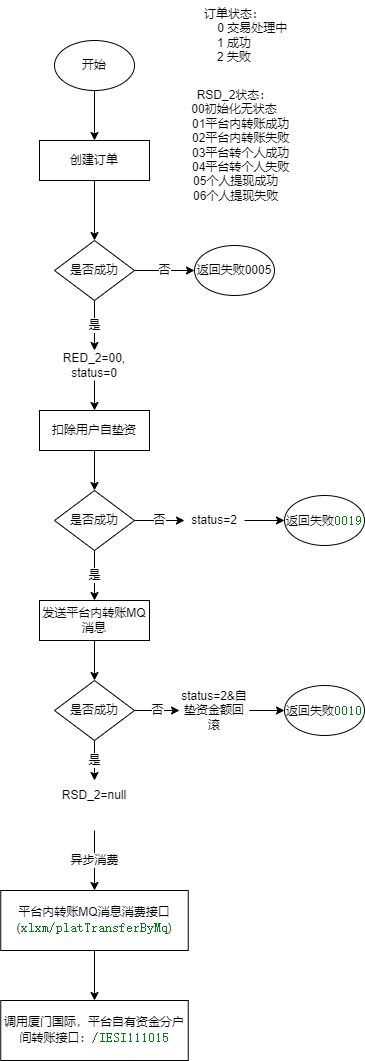

The diagram above was exported from draw.io. Its source (the exported page's mxGraphModel, read from the mxfile embedded in the PNG):
<mxGraphModel dx="1422" dy="839" grid="1" gridSize="10" guides="1" tooltips="1" connect="1" arrows="1" fold="1" page="1" pageScale="1" pageWidth="1100" pageHeight="850" math="0" shadow="0">
  <root>
    <mxCell id="0" />
    <mxCell id="1" parent="0" />
    <mxCell id="M4q5lxuuCpiiaXhfUwNF-5" style="edgeStyle=orthogonalEdgeStyle;rounded=0;orthogonalLoop=1;jettySize=auto;html=1;exitX=0.5;exitY=1;exitDx=0;exitDy=0;entryX=0.5;entryY=0;entryDx=0;entryDy=0;" edge="1" parent="1" source="M4q5lxuuCpiiaXhfUwNF-2" target="M4q5lxuuCpiiaXhfUwNF-4">
      <mxGeometry relative="1" as="geometry" />
    </mxCell>
    <mxCell id="M4q5lxuuCpiiaXhfUwNF-2" value="开始" style="ellipse;whiteSpace=wrap;html=1;" vertex="1" parent="1">
      <mxGeometry x="80" y="40" width="80" height="50" as="geometry" />
    </mxCell>
    <mxCell id="M4q5lxuuCpiiaXhfUwNF-8" value="是" style="edgeStyle=orthogonalEdgeStyle;rounded=0;orthogonalLoop=1;jettySize=auto;html=1;" edge="1" parent="1" source="M4q5lxuuCpiiaXhfUwNF-3">
      <mxGeometry relative="1" as="geometry">
        <mxPoint x="120" y="350" as="targetPoint" />
      </mxGeometry>
    </mxCell>
    <mxCell id="M4q5lxuuCpiiaXhfUwNF-11" value="否" style="edgeStyle=orthogonalEdgeStyle;rounded=0;orthogonalLoop=1;jettySize=auto;html=1;exitX=1;exitY=0.5;exitDx=0;exitDy=0;entryX=0;entryY=0.5;entryDx=0;entryDy=0;" edge="1" parent="1" source="M4q5lxuuCpiiaXhfUwNF-3" target="M4q5lxuuCpiiaXhfUwNF-10">
      <mxGeometry relative="1" as="geometry" />
    </mxCell>
    <mxCell id="M4q5lxuuCpiiaXhfUwNF-3" value="是否成功" style="rhombus;whiteSpace=wrap;html=1;" vertex="1" parent="1">
      <mxGeometry x="80" y="240" width="80" height="60" as="geometry" />
    </mxCell>
    <mxCell id="M4q5lxuuCpiiaXhfUwNF-6" style="edgeStyle=orthogonalEdgeStyle;rounded=0;orthogonalLoop=1;jettySize=auto;html=1;exitX=0.5;exitY=1;exitDx=0;exitDy=0;entryX=0.5;entryY=0;entryDx=0;entryDy=0;" edge="1" parent="1" source="M4q5lxuuCpiiaXhfUwNF-4" target="M4q5lxuuCpiiaXhfUwNF-3">
      <mxGeometry relative="1" as="geometry" />
    </mxCell>
    <mxCell id="M4q5lxuuCpiiaXhfUwNF-4" value="创建订单" style="rounded=0;whiteSpace=wrap;html=1;" vertex="1" parent="1">
      <mxGeometry x="65" y="140" width="110" height="40" as="geometry" />
    </mxCell>
    <mxCell id="M4q5lxuuCpiiaXhfUwNF-15" style="edgeStyle=orthogonalEdgeStyle;rounded=0;orthogonalLoop=1;jettySize=auto;html=1;exitX=0.5;exitY=1;exitDx=0;exitDy=0;entryX=0.5;entryY=0;entryDx=0;entryDy=0;" edge="1" parent="1" source="M4q5lxuuCpiiaXhfUwNF-9" target="M4q5lxuuCpiiaXhfUwNF-14">
      <mxGeometry relative="1" as="geometry" />
    </mxCell>
    <mxCell id="M4q5lxuuCpiiaXhfUwNF-9" value="扣除用户自垫资" style="rounded=0;whiteSpace=wrap;html=1;" vertex="1" parent="1">
      <mxGeometry x="65" y="410" width="110" height="40" as="geometry" />
    </mxCell>
    <mxCell id="M4q5lxuuCpiiaXhfUwNF-10" value="返回失败0005" style="ellipse;whiteSpace=wrap;html=1;" vertex="1" parent="1">
      <mxGeometry x="220" y="245" width="80" height="50" as="geometry" />
    </mxCell>
    <mxCell id="M4q5lxuuCpiiaXhfUwNF-13" style="edgeStyle=orthogonalEdgeStyle;rounded=0;orthogonalLoop=1;jettySize=auto;html=1;exitX=0.5;exitY=1;exitDx=0;exitDy=0;entryX=0.5;entryY=0;entryDx=0;entryDy=0;" edge="1" parent="1" source="M4q5lxuuCpiiaXhfUwNF-12" target="M4q5lxuuCpiiaXhfUwNF-9">
      <mxGeometry relative="1" as="geometry" />
    </mxCell>
    <mxCell id="M4q5lxuuCpiiaXhfUwNF-12" value="RED_2=00,&lt;br&gt;status=0" style="text;html=1;strokeColor=none;fillColor=none;align=center;verticalAlign=middle;whiteSpace=wrap;rounded=0;" vertex="1" parent="1">
      <mxGeometry x="85" y="350" width="70" height="30" as="geometry" />
    </mxCell>
    <mxCell id="M4q5lxuuCpiiaXhfUwNF-19" value="是" style="edgeStyle=orthogonalEdgeStyle;rounded=0;orthogonalLoop=1;jettySize=auto;html=1;exitX=0.5;exitY=1;exitDx=0;exitDy=0;" edge="1" parent="1" source="M4q5lxuuCpiiaXhfUwNF-14" target="M4q5lxuuCpiiaXhfUwNF-18">
      <mxGeometry relative="1" as="geometry" />
    </mxCell>
    <mxCell id="M4q5lxuuCpiiaXhfUwNF-25" value="否" style="edgeStyle=orthogonalEdgeStyle;rounded=0;orthogonalLoop=1;jettySize=auto;html=1;exitX=1;exitY=0.5;exitDx=0;exitDy=0;entryX=0;entryY=0.5;entryDx=0;entryDy=0;fontSize=10;" edge="1" parent="1" source="M4q5lxuuCpiiaXhfUwNF-14" target="M4q5lxuuCpiiaXhfUwNF-22">
      <mxGeometry relative="1" as="geometry" />
    </mxCell>
    <mxCell id="M4q5lxuuCpiiaXhfUwNF-14" value="是否成功" style="rhombus;whiteSpace=wrap;html=1;" vertex="1" parent="1">
      <mxGeometry x="80" y="490" width="80" height="60" as="geometry" />
    </mxCell>
    <mxCell id="M4q5lxuuCpiiaXhfUwNF-16" value="返回失败&lt;span style=&quot;color: rgb(6 , 125 , 23) ; background-color: rgb(255 , 255 , 255) ; font-family: &amp;#34;jetbrains mono&amp;#34; , monospace ; font-size: 9.8pt&quot;&gt;0019&lt;/span&gt;" style="ellipse;whiteSpace=wrap;html=1;" vertex="1" parent="1">
      <mxGeometry x="310" y="495" width="80" height="50" as="geometry" />
    </mxCell>
    <mxCell id="M4q5lxuuCpiiaXhfUwNF-28" style="edgeStyle=orthogonalEdgeStyle;rounded=0;orthogonalLoop=1;jettySize=auto;html=1;exitX=0.5;exitY=1;exitDx=0;exitDy=0;entryX=0.5;entryY=0;entryDx=0;entryDy=0;fontSize=10;" edge="1" parent="1" source="M4q5lxuuCpiiaXhfUwNF-18" target="M4q5lxuuCpiiaXhfUwNF-27">
      <mxGeometry relative="1" as="geometry" />
    </mxCell>
    <mxCell id="M4q5lxuuCpiiaXhfUwNF-18" value="发送平台内转账MQ消息" style="rounded=0;whiteSpace=wrap;html=1;" vertex="1" parent="1">
      <mxGeometry x="65" y="600" width="110" height="40" as="geometry" />
    </mxCell>
    <mxCell id="M4q5lxuuCpiiaXhfUwNF-26" style="edgeStyle=orthogonalEdgeStyle;rounded=0;orthogonalLoop=1;jettySize=auto;html=1;exitX=1;exitY=0.5;exitDx=0;exitDy=0;entryX=0;entryY=0.5;entryDx=0;entryDy=0;fontSize=10;" edge="1" parent="1" source="M4q5lxuuCpiiaXhfUwNF-22" target="M4q5lxuuCpiiaXhfUwNF-16">
      <mxGeometry relative="1" as="geometry" />
    </mxCell>
    <mxCell id="M4q5lxuuCpiiaXhfUwNF-22" value="status=2" style="text;html=1;strokeColor=none;fillColor=none;align=center;verticalAlign=middle;whiteSpace=wrap;rounded=0;" vertex="1" parent="1">
      <mxGeometry x="210" y="505" width="60" height="30" as="geometry" />
    </mxCell>
    <mxCell id="M4q5lxuuCpiiaXhfUwNF-23" value="订单状态：&lt;br&gt;&amp;nbsp; &amp;nbsp; &amp;nbsp; &amp;nbsp; &amp;nbsp; &amp;nbsp;0 交易处理中&lt;br&gt;1 成功&lt;br&gt;2 失败" style="text;html=1;strokeColor=none;fillColor=none;align=center;verticalAlign=middle;whiteSpace=wrap;rounded=0;" vertex="1" parent="1">
      <mxGeometry x="200" width="120" height="70" as="geometry" />
    </mxCell>
    <mxCell id="M4q5lxuuCpiiaXhfUwNF-24" value="&lt;div&gt;RSD_2状态：&lt;/div&gt;&lt;div&gt;00初始化无状态&lt;/div&gt;&lt;div&gt;&amp;nbsp; &amp;nbsp; 01平台内转账成功&lt;/div&gt;&lt;div&gt;&amp;nbsp; &amp;nbsp; 02平台内转账失败&lt;/div&gt;&lt;div&gt;&amp;nbsp; &amp;nbsp; 03平台转个人成功&lt;/div&gt;&lt;div&gt;&amp;nbsp; &amp;nbsp; 04平台转个人失败&lt;/div&gt;&lt;div&gt;&amp;nbsp;05个人提现成功&lt;/div&gt;&lt;div&gt;&amp;nbsp;06个人提现失败&lt;/div&gt;" style="text;html=1;strokeColor=none;fillColor=none;align=center;verticalAlign=middle;whiteSpace=wrap;rounded=0;" vertex="1" parent="1">
      <mxGeometry x="200" y="80" width="120" height="130" as="geometry" />
    </mxCell>
    <mxCell id="M4q5lxuuCpiiaXhfUwNF-30" value="是" style="edgeStyle=orthogonalEdgeStyle;rounded=0;orthogonalLoop=1;jettySize=auto;html=1;exitX=0.5;exitY=1;exitDx=0;exitDy=0;entryX=0.5;entryY=0;entryDx=0;entryDy=0;fontSize=10;" edge="1" parent="1" source="M4q5lxuuCpiiaXhfUwNF-27" target="M4q5lxuuCpiiaXhfUwNF-29">
      <mxGeometry relative="1" as="geometry" />
    </mxCell>
    <mxCell id="M4q5lxuuCpiiaXhfUwNF-32" value="否" style="edgeStyle=orthogonalEdgeStyle;rounded=0;orthogonalLoop=1;jettySize=auto;html=1;exitX=1;exitY=0.5;exitDx=0;exitDy=0;fontSize=10;" edge="1" parent="1" source="M4q5lxuuCpiiaXhfUwNF-27" target="M4q5lxuuCpiiaXhfUwNF-31">
      <mxGeometry relative="1" as="geometry" />
    </mxCell>
    <mxCell id="M4q5lxuuCpiiaXhfUwNF-27" value="是否成功" style="rhombus;whiteSpace=wrap;html=1;" vertex="1" parent="1">
      <mxGeometry x="80" y="680" width="80" height="60" as="geometry" />
    </mxCell>
    <mxCell id="M4q5lxuuCpiiaXhfUwNF-29" value="RSD_2=null" style="text;html=1;strokeColor=none;fillColor=none;align=center;verticalAlign=middle;whiteSpace=wrap;rounded=0;fontSize=10;" vertex="1" parent="1">
      <mxGeometry x="85" y="780" width="70" height="30" as="geometry" />
    </mxCell>
    <mxCell id="M4q5lxuuCpiiaXhfUwNF-34" style="edgeStyle=orthogonalEdgeStyle;rounded=0;orthogonalLoop=1;jettySize=auto;html=1;exitX=1;exitY=0.5;exitDx=0;exitDy=0;entryX=0;entryY=0.5;entryDx=0;entryDy=0;fontSize=10;" edge="1" parent="1" source="M4q5lxuuCpiiaXhfUwNF-31" target="M4q5lxuuCpiiaXhfUwNF-33">
      <mxGeometry relative="1" as="geometry" />
    </mxCell>
    <mxCell id="M4q5lxuuCpiiaXhfUwNF-31" value="status=2&amp;amp;自垫资金额回滚" style="text;html=1;strokeColor=none;fillColor=none;align=center;verticalAlign=middle;whiteSpace=wrap;rounded=0;fontSize=10;" vertex="1" parent="1">
      <mxGeometry x="205" y="687.5" width="70" height="45" as="geometry" />
    </mxCell>
    <mxCell id="M4q5lxuuCpiiaXhfUwNF-33" value="返回失败&lt;span style=&quot;color: rgb(6 , 125 , 23) ; background-color: rgb(255 , 255 , 255) ; font-family: &amp;#34;jetbrains mono&amp;#34; , monospace ; font-size: 9.8pt&quot;&gt;0010&lt;/span&gt;" style="ellipse;whiteSpace=wrap;html=1;" vertex="1" parent="1">
      <mxGeometry x="310" y="685" width="80" height="50" as="geometry" />
    </mxCell>
    <mxCell id="M4q5lxuuCpiiaXhfUwNF-41" style="edgeStyle=orthogonalEdgeStyle;rounded=0;orthogonalLoop=1;jettySize=auto;html=1;exitX=0.5;exitY=1;exitDx=0;exitDy=0;entryX=0.5;entryY=0;entryDx=0;entryDy=0;fontSize=10;" edge="1" parent="1" source="M4q5lxuuCpiiaXhfUwNF-36" target="M4q5lxuuCpiiaXhfUwNF-40">
      <mxGeometry relative="1" as="geometry" />
    </mxCell>
    <mxCell id="M4q5lxuuCpiiaXhfUwNF-36" value="平台内转账MQ消息消费接口(&lt;span style=&quot;color: rgb(6 , 125 , 23) ; background-color: rgb(255 , 255 , 255) ; font-family: &amp;#34;jetbrains mono&amp;#34; , monospace ; font-size: 9.8pt&quot;&gt;xlxm/platTransferByMq&lt;/span&gt;&lt;span&gt;)&lt;/span&gt;" style="rounded=0;whiteSpace=wrap;html=1;" vertex="1" parent="1">
      <mxGeometry x="26.25" y="890" width="187.5" height="60" as="geometry" />
    </mxCell>
    <mxCell id="M4q5lxuuCpiiaXhfUwNF-38" value="异步消费" style="endArrow=classic;html=1;rounded=0;fontSize=10;entryX=0.5;entryY=0;entryDx=0;entryDy=0;" edge="1" parent="1" target="M4q5lxuuCpiiaXhfUwNF-36">
      <mxGeometry width="50" height="50" relative="1" as="geometry">
        <mxPoint x="120" y="830" as="sourcePoint" />
        <mxPoint x="570" y="890" as="targetPoint" />
      </mxGeometry>
    </mxCell>
    <mxCell id="M4q5lxuuCpiiaXhfUwNF-40" value="调用厦门国际，平台自有资金分户间转账接口：&lt;span style=&quot;color: rgb(6 , 125 , 23) ; background-color: rgb(255 , 255 , 255) ; font-family: &amp;#34;jetbrains mono&amp;#34; , monospace ; font-size: 9.8pt&quot;&gt;/IESI111015&lt;/span&gt;" style="rounded=0;whiteSpace=wrap;html=1;" vertex="1" parent="1">
      <mxGeometry x="26.25" y="1000" width="187.5" height="60" as="geometry" />
    </mxCell>
  </root>
</mxGraphModel>